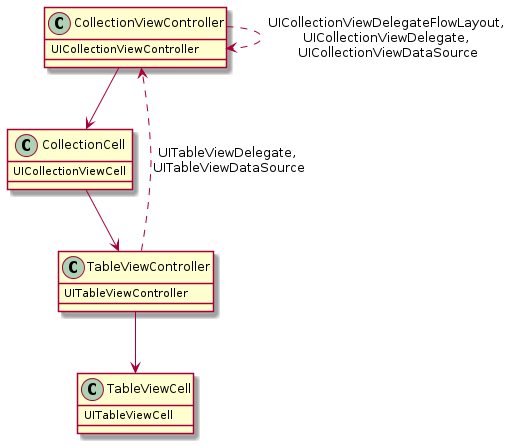

The diagram above was rendered by PlantUML. Its source (embedded in the PNG):
@startuml
class CollectionViewController {
	UICollectionViewController
}

class CollectionCell {
	UICollectionViewCell
}

class TableViewController {
	UITableViewController
}

class TableViewCell {
	UITableViewCell
}

CollectionViewController --> CollectionCell
CollectionCell --> TableViewController
TableViewController --> TableViewCell

TableViewController ..> CollectionViewController : UITableViewDelegate, \nUITableViewDataSource
CollectionViewController ..> CollectionViewController : UICollectionViewDelegateFlowLayout, \nUICollectionViewDelegate, \nUICollectionViewDataSource
@enduml